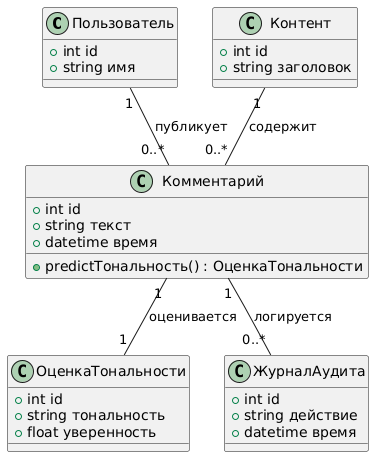

The diagram above was rendered by PlantUML. Its source (embedded in the PNG):
@startuml
class Пользователь {
  + int id
  + string имя
}
class Контент {
  + int id
  + string заголовок
}
class Комментарий {
  + int id
  + string текст
  + datetime время
  + predictТональность() : ОценкаТональности
}
class ОценкаТональности {
  + int id
  + string тональность
  + float уверенность
}
class ЖурналАудита {
  + int id
  + string действие
  + datetime время
}

Пользователь "1" -- "0..*" Комментарий         : публикует
Контент      "1" -- "0..*" Комментарий         : содержит
Комментарий  "1" -- "1" ОценкаТональности      : оценивается
Комментарий  "1" -- "0..*" ЖурналАудита        : логируется
@enduml